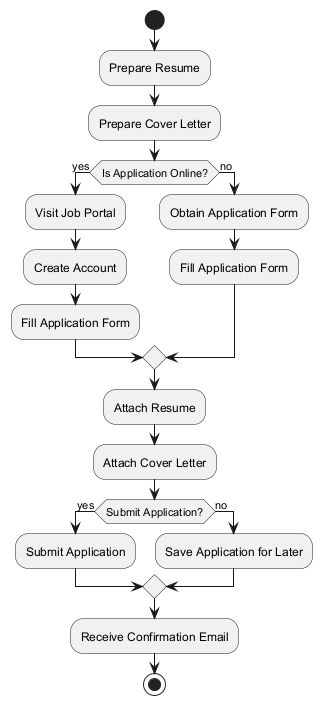

The diagram above was rendered by PlantUML. Its source (embedded in the PNG):
@startuml
start

:Prepare Resume;
:Prepare Cover Letter;

if (Is Application Online?) then (yes)
    :Visit Job Portal;
    :Create Account;
    :Fill Application Form;
else (no)
    :Obtain Application Form;
    :Fill Application Form;
endif

:Attach Resume;
:Attach Cover Letter;

if (Submit Application?) then (yes)
    :Submit Application;
else (no)
    :Save Application for Later;
endif

:Receive Confirmation Email;

stop
@enduml